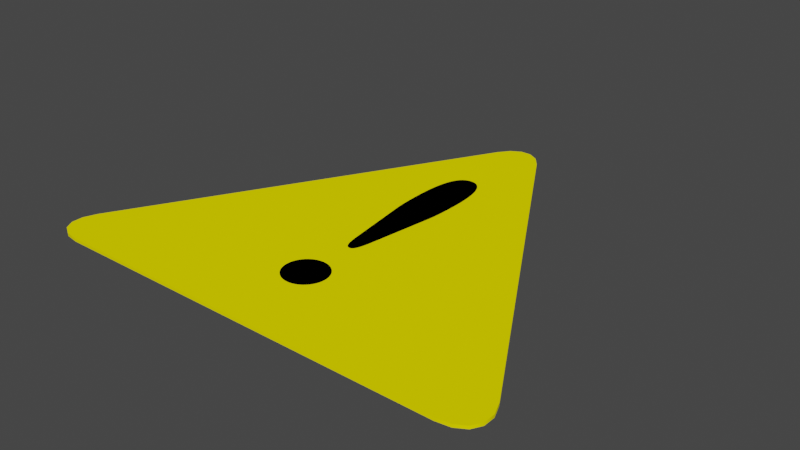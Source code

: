 # Source: Filter_13.blend  (saved by Blender 2.83.19; exported with 4.5.12 LTS)
import bpy
from mathutils import Matrix  # noqa: F401  (used for matrix-valued properties, if any)

bpy.ops.wm.read_factory_settings(use_empty=True)
scene = bpy.context.scene
scene.name = 'Scene'

# ---- collections
col_collection = bpy.data.collections.new('Collection'); scene.collection.children.link(col_collection)

# ---- materials (node trees are filled in below, after node groups)
mat_material_002 = bpy.data.materials.new('Material.002')
mat_material_002.use_transparent_shadow = False
mat_material_002.diffuse_color = (1.0, 0.885, 0.0, 1.0)
mat_material_003 = bpy.data.materials.new('Material.003')
mat_material_003.use_transparent_shadow = False
mat_material_003.diffuse_color = (0.0, 0.0, 0.0, 1.0)
mat_material_001 = bpy.data.materials.new('Material.001')
mat_material_001.use_transparent_shadow = False
mat_material_001.diffuse_color = (0.0, 0.0, 0.0, 1.0)

# ---- material node trees

# ---- world
world_world = bpy.data.worlds.new('World'); scene.world = world_world
world_world.use_nodes = True; world_world.node_tree.nodes.clear()
_N = world_world.node_tree.nodes; _L = world_world.node_tree.links
n0 = _N.new('ShaderNodeOutputWorld'); n0.name = 'World Output'; n0.location = (300, 300)
n1 = _N.new('ShaderNodeBackground'); n1.name = 'Background'; n1.location = (10, 300)
n1.inputs[0].default_value = (0.05088, 0.05088, 0.05088, 1.0)
_L.new(n1.outputs[0], n0.inputs[0])
n0.is_active_output = True
world_world.color = (0.05088, 0.05088, 0.05088)
world_world.use_sun_shadow = False
world_world.sun_shadow_jitter_overblur = 0.0

# ---- meshes
me_plane_052 = bpy.data.meshes.new('Plane.052')
me_plane_052.from_pydata([(0.07596, 0.8389, 0.005), (0.762, -0.3498, 0.005), (0.04665, 0.8759, 0.005), (-0.08689, 0.8382, 0.005), (0.07596, 0.8389, -0.005), (0.762, -0.3498, -0.005), (0.04665, 0.8759, -0.005), (-0.08689, 0.8382, -0.005), (-0.7572, -0.3463, -0.005), (-0.0579, 0.8754, -0.005), (-0.02372, 0.895, -0.005), (-0.0579, 0.8754, 0.005), (-0.02372, 0.895, 0.005), (0.01231, 0.8952, 0.005), (0.01231, 0.8952, -0.005), (-0.7741, -0.3905, -0.005), (-0.6739, -0.4894, -0.005), (-0.7572, -0.3463, 0.005), (-0.7741, -0.3905, 0.005), (-0.6739, -0.4894, 0.005), (-0.7206, -0.4823, 0.005), (0.68, -0.4916, 0.005), (0.7267, -0.4848, 0.005), (0.68, -0.4916, -0.005), (0.7267, -0.4848, -0.005), (0.7608, -0.4647, -0.005), (0.7794, -0.3937, -0.005), (0.7789, -0.4333, -0.005), (0.7794, -0.3937, 0.005), (0.7789, -0.4333, 0.005), (0.7608, -0.4647, 0.005), (-0.7549, -0.462, 0.005), (-0.7206, -0.4823, -0.005), (-0.7549, -0.462, -0.005), (-0.7733, -0.4303, -0.005), (-0.7733, -0.4303, 0.005)], [], [(3, 17, 1, 0), (0, 1, 5, 4), (11, 3, 0, 2), (2, 0, 4, 6), (7, 4, 5, 8), (9, 6, 4, 7), (17, 3, 7, 8), (3, 11, 9, 7), (9, 10, 14, 6), (11, 12, 10, 9), (11, 2, 13, 12), (12, 13, 14, 10), (13, 2, 6, 14), (8, 16, 32, 15), (18, 17, 8, 15), (8, 5, 23, 16), (17, 18, 20, 19), (17, 19, 21, 1), (19, 20, 32, 16), (21, 19, 16, 23), (1, 21, 22, 28), (22, 21, 23, 24), (5, 26, 24, 23), (26, 27, 25, 24), (30, 22, 24, 25), (28, 29, 27, 26), (1, 28, 26, 5), (28, 22, 30, 29), (29, 30, 25, 27), (18, 35, 31, 20), (20, 31, 33, 32), (15, 32, 33, 34), (31, 35, 34, 33), (35, 18, 15, 34)])
me_plane_052.polygons.foreach_set('use_smooth', [True] * 34)
_k = set([(0, 1), (0, 2), (1, 28), (2, 13), (3, 11), (3, 17), (4, 5), (4, 6), (5, 26), (6, 14), (7, 8), (7, 9), (8, 15), (9, 10), (10, 14), (11, 12), (12, 13), (15, 34), (16, 23), (16, 32), (17, 18), (18, 35), (19, 20), (19, 21), (20, 31), (21, 22), (22, 30), (23, 24), (24, 25), (25, 27), (26, 27), (28, 29), (29, 30), (31, 35), (32, 33), (33, 34)])
me_plane_052.attributes.new('sharp_edge', 'BOOLEAN', 'EDGE').data.foreach_set('value', [ (min(e.vertices), max(e.vertices)) in _k for e in me_plane_052.edges])
_uv = me_plane_052.uv_layers.new(name='UVMap')
_uv.uv.foreach_set('vector', [0.495, 0.8364, 0.4471, 0.7573, 0.5558, 0.757, 0.5067, 0.8365, 0.3987, 0.02843, 0.6118, 0.02882, 0.6118, 0.03229, 0.3987, 0.03191, 0.4971, 0.8389, 0.495, 0.8364, 0.5067, 0.8365, 0.5046, 0.8389, 0.3811, 0.02852, 0.3987, 0.02843, 0.3987, 0.03191, 0.3811, 0.032, 0.9558, 0.04797, 0.9604, 0.04799, 0.9799, 0.0164, 0.9367, 0.0165, 0.9566, 0.04896, 0.9596, 0.04897, 0.9604, 0.04799, 0.9558, 0.04797, 0.1077, 0.02844, 0.3209, 0.02882, 0.3209, 0.03229, 0.1078, 0.03191, 0.3209, 0.02882, 0.3384, 0.02873, 0.3384, 0.03221, 0.3209, 0.03229, 0.9566, 0.04896, 0.9576, 0.04948, 0.9586, 0.04949, 0.9596, 0.04897, 0.3384, 0.02873, 0.3531, 0.02866, 0.3531, 0.03213, 0.3384, 0.03221, 0.4971, 0.8389, 0.5046, 0.8389, 0.5021, 0.8402, 0.4995, 0.8402, 0.3531, 0.02866, 0.3665, 0.02859, 0.3665, 0.03207, 0.3531, 0.03213, 0.3665, 0.02859, 0.3811, 0.02852, 0.3811, 0.032, 0.3665, 0.03207, 0.9367, 0.0165, 0.9391, 0.01269, 0.9378, 0.01288, 0.9363, 0.01532, 0.09014, 0.02853, 0.1077, 0.02844, 0.1078, 0.03191, 0.09016, 0.032, 0.9367, 0.0165, 0.9799, 0.0164, 0.9776, 0.01264, 0.9391, 0.01269, 0.4471, 0.7573, 0.4459, 0.7543, 0.4497, 0.7482, 0.453, 0.7477, 0.4471, 0.7573, 0.453, 0.7477, 0.5499, 0.7475, 0.5558, 0.757, 0.9029, 0.02881, 0.9205, 0.02872, 0.9206, 0.0322, 0.903, 0.03229, 0.6898, 0.02843, 0.9029, 0.02881, 0.903, 0.03229, 0.6898, 0.03191, 0.5558, 0.757, 0.5499, 0.7475, 0.5532, 0.748, 0.557, 0.7541, 0.6723, 0.02852, 0.6898, 0.02843, 0.6898, 0.03191, 0.6723, 0.032, 0.9799, 0.0164, 0.9804, 0.01524, 0.9789, 0.01282, 0.9776, 0.01264, 0.9804, 0.01524, 0.9804, 0.01419, 0.9799, 0.01335, 0.9789, 0.01282, 0.6575, 0.02859, 0.6723, 0.02852, 0.6723, 0.032, 0.6576, 0.03207, 0.6293, 0.02873, 0.6441, 0.02866, 0.6441, 0.03214, 0.6294, 0.03221, 0.6118, 0.02882, 0.6293, 0.02873, 0.6294, 0.03221, 0.6118, 0.03229, 0.557, 0.7541, 0.5532, 0.748, 0.5557, 0.7493, 0.557, 0.7514, 0.6441, 0.02866, 0.6575, 0.02859, 0.6576, 0.03207, 0.6441, 0.03214, 0.4459, 0.7543, 0.4459, 0.7516, 0.4472, 0.7495, 0.4497, 0.7482, 0.9205, 0.02872, 0.9354, 0.02865, 0.9354, 0.03213, 0.9206, 0.0322, 0.9363, 0.01532, 0.9378, 0.01288, 0.9368, 0.01342, 0.9363, 0.01426, 0.06169, 0.02867, 0.07532, 0.0286, 0.07534, 0.03207, 0.06171, 0.03214, 0.07532, 0.0286, 0.09014, 0.02853, 0.09016, 0.032, 0.07534, 0.03207])
me_plane_052.materials.append(mat_material_002)
me_plane_052.use_mirror_x = True
me_plane_052.update()
me_plane_052.normals_split_custom_set([tuple(v) for v in zip(*[iter([8.871e-10, 0.0, 1.0, -1.202e-09, 0.0, 1.0, -3.418e-09, 0.0, 1.0, 8.871e-10, 0.0, 1.0, 0.827, 0.5623, 0.0, 0.9006, 0.4346, 0.0, 0.9006, 0.4346, 0.0, 0.827, 0.5623, 0.0, 2.822e-09, 0.0, 1.0, 8.871e-10, 0.0, 1.0, 8.871e-10, 0.0, 1.0, 2.822e-09, 0.0, 1.0, 0.6491, 0.7607, 0.0, 0.827, 0.5623, 0.0, 0.827, 0.5623, 0.0, 0.6491, 0.7607, 0.0, -1.27e-10, 0.0, -1.0, -1.27e-10, 0.0, -1.0, -1.205e-06, -4.864e-08, -1.0, 3.447e-08, -3.717e-07, -1.0, 4.001e-07, 1.469e-06, -1.0, 4.001e-07, 1.469e-06, -1.0, -1.27e-10, 0.0, -1.0, -1.27e-10, 0.0, -1.0, -0.9045, 0.4266, 0.0, -0.8317, 0.5552, 0.0, -0.8317, 0.5552, 0.0, -0.9045, 0.4266, 0.0, -0.8317, 0.5552, 0.0, -0.6555, 0.7552, 0.0, -0.6555, 0.7552, 0.0, -0.8317, 0.5552, 0.0, 4.001e-07, 1.469e-06, -1.0, 2.136e-06, 7.826e-06, -1.0, 2.136e-06, 7.826e-06, -1.0, 4.001e-07, 1.469e-06, -1.0, -0.6555, 0.7552, 0.0, -0.2597, 0.9657, 0.0, -0.2597, 0.9657, 0.0, -0.6555, 0.7552, 0.0, 2.822e-09, 0.0, 1.0, 2.822e-09, 0.0, 1.0, 2.325e-09, 0.0, 1.0, 2.325e-09, 0.0, 1.0, -0.2597, 0.9657, 0.0, 0.2515, 0.9679, 0.0, 0.2515, 0.9679, 0.0, -0.2597, 0.9657, 0.0, 0.2515, 0.9679, 0.0, 0.6491, 0.7607, 0.0, 0.6491, 0.7607, 0.0, 0.2515, 0.9679, 0.0, 3.447e-08, -3.717e-07, -1.0, 7.11e-08, -7.494e-07, -1.0, -6.676e-09, 0.0, -1.0, -6.676e-09, 0.0, -1.0, -0.985, 0.1726, 0.0, -0.9045, 0.4266, 0.0, -0.9045, 0.4266, 0.0, -0.985, 0.1726, 0.0, 3.447e-08, -3.717e-07, -1.0, -1.205e-06, -4.864e-08, -1.0, -1.169e-06, -4.216e-07, -1.0, 7.11e-08, -7.494e-07, -1.0, -1.202e-09, 0.0, 1.0, -1.619e-09, 0.0, 1.0, -1.619e-09, 0.0, 1.0, -1.101e-09, 0.0, 1.0, -1.202e-09, 0.0, 1.0, -1.101e-09, 0.0, 1.0, -3.319e-09, 0.0, 1.0, -3.418e-09, 0.0, 1.0, -0.07582, -0.9971, 0.0, -0.3364, -0.9417, 0.0, -0.3364, -0.9417, 0.0, -0.07582, -0.9971, 0.0, 0.07218, -0.9974, 0.0, -0.07582, -0.9971, 0.0, -0.07582, -0.9971, 0.0, 0.07218, -0.9974, 0.0, -3.418e-09, 0.0, 1.0, -3.319e-09, 0.0, 1.0, -1.149e-08, 0.0, 1.0, -1.149e-08, 0.0, 1.0, 0.3331, -0.9429, 0.0, 0.07218, -0.9974, 0.0, 0.07218, -0.9974, 0.0, 0.3331, -0.9429, 0.0, -1.205e-06, -4.864e-08, -1.0, -2.295e-06, -1.973e-07, -1.0, -2.295e-06, -1.973e-07, -1.0, -1.169e-06, -4.216e-07, -1.0, -2.295e-06, -1.973e-07, -1.0, 5.709e-06, -5.786e-06, -1.0, 5.709e-06, -5.786e-06, -1.0, -2.295e-06, -1.973e-07, -1.0, 0.7101, -0.7041, 0.0, 0.3331, -0.9429, 0.0, 0.3331, -0.9429, 0.0, 0.7101, -0.7041, 0.0, 0.9834, 0.1813, 0.0, 0.9644, -0.2646, 0.0, 0.9644, -0.2646, 0.0, 0.9834, 0.1813, 0.0, 0.9006, 0.4346, 0.0, 0.9834, 0.1813, 0.0, 0.9834, 0.1813, 0.0, 0.9006, 0.4346, 0.0, -1.149e-08, 0.0, 1.0, -1.149e-08, 0.0, 1.0, -1.058e-08, 0.0, 1.0, -1.058e-08, 0.0, 1.0, 0.9644, -0.2646, 0.0, 0.7101, -0.7041, 0.0, 0.7101, -0.7041, 0.0, 0.9644, -0.2646, 0.0, -1.619e-09, 0.0, 1.0, 1.051e-08, 0.0, 1.0, 1.051e-08, 0.0, 1.0, -1.619e-09, 0.0, 1.0, -0.3364, -0.9417, 0.0, -0.7103, -0.7039, 0.0, -0.7103, -0.7039, 0.0, -0.3364, -0.9417, 0.0, -6.676e-09, 0.0, -1.0, -6.676e-09, 0.0, -1.0, -1.051e-08, 0.0, -1.0, -1.051e-08, 0.0, -1.0, -0.7103, -0.7039, 0.0, -0.9629, -0.2699, 0.0, -0.9629, -0.2699, 0.0, -0.7103, -0.7039, 0.0, -0.9629, -0.2699, 0.0, -0.985, 0.1726, 0.0, -0.985, 0.1726, 0.0, -0.9629, -0.2699, 0.0])] * 3)])

# ---- curves / text
txt_x = bpy.data.curves.new('!', 'FONT')
txt_x.dimensions = '2D'
txt_x.body = '!'
txt_x.materials.append(mat_material_003)
txt_x.use_path_clamp = True
txt_001 = bpy.data.curves.new('!.001', 'FONT')
txt_001.dimensions = '2D'
txt_001.body = '!'
txt_001.materials.append(mat_material_001)
txt_001.use_path_clamp = True

# ---- objects
ob_danger011_corrosive = bpy.data.objects.new('danger011_corrosive', me_plane_052)
ob_text = bpy.data.objects.new('Text', txt_x)
ob_text_001 = bpy.data.objects.new('Text.001', txt_001)

# ---- transforms, parenting, visibility, modifiers, constraints
ob_danger011_corrosive.location = (0.03128, -0.1306, -0.3229)
ob_danger011_corrosive.rotation_euler = (-1.629e-07, 0.0, 0.0)
ob_danger011_corrosive.scale = (4.332, 4.332, 4.332)
ob_danger011_corrosive.color = (0.8, 0.8, 0.8, 1.0)
ob_danger011_corrosive.lineart.crease_threshold = 0.0
ob_danger011_corrosive.use_mesh_mirror_x = True
ob_text.location = (-0.7253, -1.254, -0.2933)
ob_text.scale = (5.283, 5.283, 5.283)
ob_text.lineart.crease_threshold = 0.0
ob_text_001.location = (0.7056, -1.254, -0.352)
ob_text_001.rotation_euler = (-0.0, -3.142, -0.0)
ob_text_001.scale = (5.283, 5.283, 5.283)
ob_text_001.lineart.crease_threshold = 0.0

# ---- collection membership
col_collection.objects.link(ob_danger011_corrosive)
col_collection.objects.link(ob_text)
col_collection.objects.link(ob_text_001)

# ---- scene / render settings (as saved in the file)
scene.frame_start = 1; scene.frame_end = 250; scene.frame_set(1)
scene.render.engine = 'BLENDER_EEVEE_NEXT'
scene.cycles.use_denoising = False
scene.cycles.samples = 128
scene.cycles.sampling_pattern = 'TABULATED_SOBOL'
scene.cycles.use_adaptive_sampling = False
scene.cycles.use_light_tree = False
scene.view_settings.view_transform = 'Filmic'
bpy.context.view_layer.update()

# ---- added for rendering (the .blend has no active camera and no usable light): camera, sun
cam_auto = bpy.data.cameras.new('AutoCamera')
cam_auto.lens = 50.0
cam_auto.sensor_width = 36.0
cam_auto.clip_end = 1000.0
ob_auto_camera = bpy.data.objects.new('AutoCamera', cam_auto)
scene.collection.objects.link(ob_auto_camera)
ob_auto_camera.location = (8.39012, -9.27344, 6.3554)
ob_auto_camera.rotation_euler = (1.09748, -7.21219e-08, 0.694738)
scene.camera = ob_auto_camera
light_auto_sun = bpy.data.lights.new('AutoSun', 'SUN')
light_auto_sun.energy = 3.0
light_auto_sun.angle = 0.0523599
ob_auto_sun = bpy.data.objects.new('AutoSun', light_auto_sun)
scene.collection.objects.link(ob_auto_sun)
ob_auto_sun.rotation_euler = (0.872665, 0.174533, 0.523599)
bpy.context.view_layer.update()
